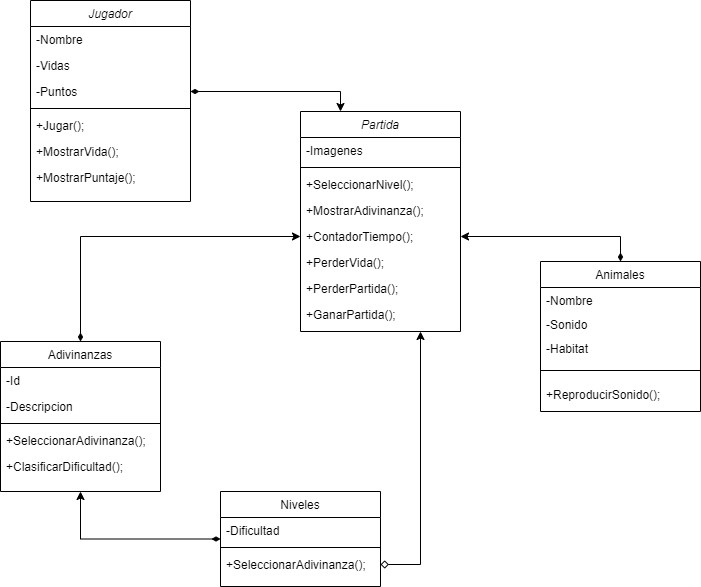

The diagram above was exported from draw.io. Its source (the exported page's mxGraphModel, read from the mxfile embedded in the PNG):
<mxGraphModel dx="1422" dy="762" grid="1" gridSize="10" guides="1" tooltips="1" connect="1" arrows="1" fold="1" page="1" pageScale="1" pageWidth="827" pageHeight="1169" math="0" shadow="0">
  <root>
    <mxCell id="WIyWlLk6GJQsqaUBKTNV-0" />
    <mxCell id="WIyWlLk6GJQsqaUBKTNV-1" parent="WIyWlLk6GJQsqaUBKTNV-0" />
    <mxCell id="zkfFHV4jXpPFQw0GAbJ--0" value="Jugador" style="swimlane;fontStyle=2;align=center;verticalAlign=top;childLayout=stackLayout;horizontal=1;startSize=26;horizontalStack=0;resizeParent=1;resizeLast=0;collapsible=1;marginBottom=0;rounded=0;shadow=0;strokeWidth=1;" parent="WIyWlLk6GJQsqaUBKTNV-1" vertex="1">
      <mxGeometry x="90" y="119" width="160" height="201" as="geometry">
        <mxRectangle x="230" y="140" width="160" height="26" as="alternateBounds" />
      </mxGeometry>
    </mxCell>
    <mxCell id="zkfFHV4jXpPFQw0GAbJ--1" value="-Nombre" style="text;align=left;verticalAlign=top;spacingLeft=4;spacingRight=4;overflow=hidden;rotatable=0;points=[[0,0.5],[1,0.5]];portConstraint=eastwest;" parent="zkfFHV4jXpPFQw0GAbJ--0" vertex="1">
      <mxGeometry y="26" width="160" height="26" as="geometry" />
    </mxCell>
    <mxCell id="zkfFHV4jXpPFQw0GAbJ--2" value="-Vidas" style="text;align=left;verticalAlign=top;spacingLeft=4;spacingRight=4;overflow=hidden;rotatable=0;points=[[0,0.5],[1,0.5]];portConstraint=eastwest;rounded=0;shadow=0;html=0;" parent="zkfFHV4jXpPFQw0GAbJ--0" vertex="1">
      <mxGeometry y="52" width="160" height="26" as="geometry" />
    </mxCell>
    <mxCell id="zkfFHV4jXpPFQw0GAbJ--3" value="-Puntos" style="text;align=left;verticalAlign=top;spacingLeft=4;spacingRight=4;overflow=hidden;rotatable=0;points=[[0,0.5],[1,0.5]];portConstraint=eastwest;rounded=0;shadow=0;html=0;" parent="zkfFHV4jXpPFQw0GAbJ--0" vertex="1">
      <mxGeometry y="78" width="160" height="26" as="geometry" />
    </mxCell>
    <mxCell id="zkfFHV4jXpPFQw0GAbJ--4" value="" style="line;html=1;strokeWidth=1;align=left;verticalAlign=middle;spacingTop=-1;spacingLeft=3;spacingRight=3;rotatable=0;labelPosition=right;points=[];portConstraint=eastwest;" parent="zkfFHV4jXpPFQw0GAbJ--0" vertex="1">
      <mxGeometry y="104" width="160" height="8" as="geometry" />
    </mxCell>
    <mxCell id="mNzUD0GMO8cEorQPK0NK-7" value="+Jugar();" style="text;align=left;verticalAlign=top;spacingLeft=4;spacingRight=4;overflow=hidden;rotatable=0;points=[[0,0.5],[1,0.5]];portConstraint=eastwest;rounded=0;shadow=0;html=0;" vertex="1" parent="zkfFHV4jXpPFQw0GAbJ--0">
      <mxGeometry y="112" width="160" height="26" as="geometry" />
    </mxCell>
    <mxCell id="mNzUD0GMO8cEorQPK0NK-17" value="+MostrarVida();" style="text;align=left;verticalAlign=top;spacingLeft=4;spacingRight=4;overflow=hidden;rotatable=0;points=[[0,0.5],[1,0.5]];portConstraint=eastwest;rounded=0;shadow=0;html=0;" vertex="1" parent="zkfFHV4jXpPFQw0GAbJ--0">
      <mxGeometry y="138" width="160" height="26" as="geometry" />
    </mxCell>
    <mxCell id="mNzUD0GMO8cEorQPK0NK-25" value="+MostrarPuntaje();" style="text;align=left;verticalAlign=top;spacingLeft=4;spacingRight=4;overflow=hidden;rotatable=0;points=[[0,0.5],[1,0.5]];portConstraint=eastwest;rounded=0;shadow=0;html=0;" vertex="1" parent="zkfFHV4jXpPFQw0GAbJ--0">
      <mxGeometry y="164" width="160" height="26" as="geometry" />
    </mxCell>
    <mxCell id="mNzUD0GMO8cEorQPK0NK-23" style="edgeStyle=orthogonalEdgeStyle;rounded=0;orthogonalLoop=1;jettySize=auto;html=1;entryX=0;entryY=0.5;entryDx=0;entryDy=0;startArrow=diamondThin;startFill=1;" edge="1" parent="WIyWlLk6GJQsqaUBKTNV-1" source="zkfFHV4jXpPFQw0GAbJ--6" target="mNzUD0GMO8cEorQPK0NK-10">
      <mxGeometry relative="1" as="geometry" />
    </mxCell>
    <mxCell id="zkfFHV4jXpPFQw0GAbJ--6" value="Adivinanzas" style="swimlane;fontStyle=0;align=center;verticalAlign=top;childLayout=stackLayout;horizontal=1;startSize=26;horizontalStack=0;resizeParent=1;resizeLast=0;collapsible=1;marginBottom=0;rounded=0;shadow=0;strokeWidth=1;" parent="WIyWlLk6GJQsqaUBKTNV-1" vertex="1">
      <mxGeometry x="60" y="460" width="160" height="150" as="geometry">
        <mxRectangle x="80" y="370" width="160" height="26" as="alternateBounds" />
      </mxGeometry>
    </mxCell>
    <mxCell id="zkfFHV4jXpPFQw0GAbJ--7" value="-Id" style="text;align=left;verticalAlign=top;spacingLeft=4;spacingRight=4;overflow=hidden;rotatable=0;points=[[0,0.5],[1,0.5]];portConstraint=eastwest;" parent="zkfFHV4jXpPFQw0GAbJ--6" vertex="1">
      <mxGeometry y="26" width="160" height="26" as="geometry" />
    </mxCell>
    <mxCell id="zkfFHV4jXpPFQw0GAbJ--8" value="-Descripcion" style="text;align=left;verticalAlign=top;spacingLeft=4;spacingRight=4;overflow=hidden;rotatable=0;points=[[0,0.5],[1,0.5]];portConstraint=eastwest;rounded=0;shadow=0;html=0;" parent="zkfFHV4jXpPFQw0GAbJ--6" vertex="1">
      <mxGeometry y="52" width="160" height="26" as="geometry" />
    </mxCell>
    <mxCell id="zkfFHV4jXpPFQw0GAbJ--9" value="" style="line;html=1;strokeWidth=1;align=left;verticalAlign=middle;spacingTop=-1;spacingLeft=3;spacingRight=3;rotatable=0;labelPosition=right;points=[];portConstraint=eastwest;" parent="zkfFHV4jXpPFQw0GAbJ--6" vertex="1">
      <mxGeometry y="78" width="160" height="8" as="geometry" />
    </mxCell>
    <mxCell id="mNzUD0GMO8cEorQPK0NK-15" value="+SeleccionarAdivinanza();" style="text;align=left;verticalAlign=top;spacingLeft=4;spacingRight=4;overflow=hidden;rotatable=0;points=[[0,0.5],[1,0.5]];portConstraint=eastwest;rounded=0;shadow=0;html=0;" vertex="1" parent="zkfFHV4jXpPFQw0GAbJ--6">
      <mxGeometry y="86" width="160" height="26" as="geometry" />
    </mxCell>
    <mxCell id="mNzUD0GMO8cEorQPK0NK-19" value="+ClasificarDificultad();" style="text;align=left;verticalAlign=top;spacingLeft=4;spacingRight=4;overflow=hidden;rotatable=0;points=[[0,0.5],[1,0.5]];portConstraint=eastwest;rounded=0;shadow=0;html=0;" vertex="1" parent="zkfFHV4jXpPFQw0GAbJ--6">
      <mxGeometry y="112" width="160" height="26" as="geometry" />
    </mxCell>
    <mxCell id="mNzUD0GMO8cEorQPK0NK-22" style="edgeStyle=orthogonalEdgeStyle;rounded=0;orthogonalLoop=1;jettySize=auto;html=1;entryX=1;entryY=0.5;entryDx=0;entryDy=0;startArrow=diamondThin;startFill=1;" edge="1" parent="WIyWlLk6GJQsqaUBKTNV-1" source="zkfFHV4jXpPFQw0GAbJ--13" target="mNzUD0GMO8cEorQPK0NK-10">
      <mxGeometry relative="1" as="geometry" />
    </mxCell>
    <mxCell id="zkfFHV4jXpPFQw0GAbJ--13" value="Animales" style="swimlane;fontStyle=0;align=center;verticalAlign=top;childLayout=stackLayout;horizontal=1;startSize=26;horizontalStack=0;resizeParent=1;resizeLast=0;collapsible=1;marginBottom=0;rounded=0;shadow=0;strokeWidth=1;" parent="WIyWlLk6GJQsqaUBKTNV-1" vertex="1">
      <mxGeometry x="600" y="380" width="160" height="150" as="geometry">
        <mxRectangle x="340" y="380" width="170" height="26" as="alternateBounds" />
      </mxGeometry>
    </mxCell>
    <mxCell id="zkfFHV4jXpPFQw0GAbJ--14" value="-Nombre" style="text;align=left;verticalAlign=top;spacingLeft=4;spacingRight=4;overflow=hidden;rotatable=0;points=[[0,0.5],[1,0.5]];portConstraint=eastwest;" parent="zkfFHV4jXpPFQw0GAbJ--13" vertex="1">
      <mxGeometry y="26" width="160" height="24" as="geometry" />
    </mxCell>
    <mxCell id="mNzUD0GMO8cEorQPK0NK-0" value="-Sonido" style="text;align=left;verticalAlign=top;spacingLeft=4;spacingRight=4;overflow=hidden;rotatable=0;points=[[0,0.5],[1,0.5]];portConstraint=eastwest;" vertex="1" parent="zkfFHV4jXpPFQw0GAbJ--13">
      <mxGeometry y="50" width="160" height="24" as="geometry" />
    </mxCell>
    <mxCell id="mNzUD0GMO8cEorQPK0NK-1" value="-Habitat" style="text;align=left;verticalAlign=top;spacingLeft=4;spacingRight=4;overflow=hidden;rotatable=0;points=[[0,0.5],[1,0.5]];portConstraint=eastwest;" vertex="1" parent="zkfFHV4jXpPFQw0GAbJ--13">
      <mxGeometry y="74" width="160" height="24" as="geometry" />
    </mxCell>
    <mxCell id="zkfFHV4jXpPFQw0GAbJ--15" value="" style="line;html=1;strokeWidth=1;align=left;verticalAlign=middle;spacingTop=-1;spacingLeft=3;spacingRight=3;rotatable=0;labelPosition=right;points=[];portConstraint=eastwest;" parent="zkfFHV4jXpPFQw0GAbJ--13" vertex="1">
      <mxGeometry y="98" width="160" height="22" as="geometry" />
    </mxCell>
    <mxCell id="mNzUD0GMO8cEorQPK0NK-14" value="+ReproducirSonido();" style="text;align=left;verticalAlign=top;spacingLeft=4;spacingRight=4;overflow=hidden;rotatable=0;points=[[0,0.5],[1,0.5]];portConstraint=eastwest;" vertex="1" parent="zkfFHV4jXpPFQw0GAbJ--13">
      <mxGeometry y="120" width="160" height="24" as="geometry" />
    </mxCell>
    <mxCell id="mNzUD0GMO8cEorQPK0NK-24" style="edgeStyle=orthogonalEdgeStyle;rounded=0;orthogonalLoop=1;jettySize=auto;html=1;entryX=0.5;entryY=1;entryDx=0;entryDy=0;startArrow=diamondThin;startFill=1;" edge="1" parent="WIyWlLk6GJQsqaUBKTNV-1" source="zkfFHV4jXpPFQw0GAbJ--17" target="zkfFHV4jXpPFQw0GAbJ--6">
      <mxGeometry relative="1" as="geometry" />
    </mxCell>
    <mxCell id="zkfFHV4jXpPFQw0GAbJ--17" value="Niveles" style="swimlane;fontStyle=0;align=center;verticalAlign=top;childLayout=stackLayout;horizontal=1;startSize=26;horizontalStack=0;resizeParent=1;resizeLast=0;collapsible=1;marginBottom=0;rounded=0;shadow=0;strokeWidth=1;" parent="WIyWlLk6GJQsqaUBKTNV-1" vertex="1">
      <mxGeometry x="280" y="610" width="160" height="95" as="geometry">
        <mxRectangle x="550" y="140" width="160" height="26" as="alternateBounds" />
      </mxGeometry>
    </mxCell>
    <mxCell id="zkfFHV4jXpPFQw0GAbJ--18" value="-Dificultad" style="text;align=left;verticalAlign=top;spacingLeft=4;spacingRight=4;overflow=hidden;rotatable=0;points=[[0,0.5],[1,0.5]];portConstraint=eastwest;" parent="zkfFHV4jXpPFQw0GAbJ--17" vertex="1">
      <mxGeometry y="26" width="160" height="26" as="geometry" />
    </mxCell>
    <mxCell id="zkfFHV4jXpPFQw0GAbJ--23" value="" style="line;html=1;strokeWidth=1;align=left;verticalAlign=middle;spacingTop=-1;spacingLeft=3;spacingRight=3;rotatable=0;labelPosition=right;points=[];portConstraint=eastwest;" parent="zkfFHV4jXpPFQw0GAbJ--17" vertex="1">
      <mxGeometry y="52" width="160" height="8" as="geometry" />
    </mxCell>
    <mxCell id="mNzUD0GMO8cEorQPK0NK-18" value="+SeleccionarAdivinanza();" style="text;align=left;verticalAlign=top;spacingLeft=4;spacingRight=4;overflow=hidden;rotatable=0;points=[[0,0.5],[1,0.5]];portConstraint=eastwest;rounded=0;shadow=0;html=0;" vertex="1" parent="zkfFHV4jXpPFQw0GAbJ--17">
      <mxGeometry y="60" width="160" height="26" as="geometry" />
    </mxCell>
    <mxCell id="mNzUD0GMO8cEorQPK0NK-2" value="Partida" style="swimlane;fontStyle=2;align=center;verticalAlign=top;childLayout=stackLayout;horizontal=1;startSize=26;horizontalStack=0;resizeParent=1;resizeLast=0;collapsible=1;marginBottom=0;rounded=0;shadow=0;strokeWidth=1;" vertex="1" parent="WIyWlLk6GJQsqaUBKTNV-1">
      <mxGeometry x="360" y="230" width="160" height="220" as="geometry">
        <mxRectangle x="230" y="140" width="160" height="26" as="alternateBounds" />
      </mxGeometry>
    </mxCell>
    <mxCell id="mNzUD0GMO8cEorQPK0NK-3" value="-Imagenes" style="text;align=left;verticalAlign=top;spacingLeft=4;spacingRight=4;overflow=hidden;rotatable=0;points=[[0,0.5],[1,0.5]];portConstraint=eastwest;" vertex="1" parent="mNzUD0GMO8cEorQPK0NK-2">
      <mxGeometry y="26" width="160" height="26" as="geometry" />
    </mxCell>
    <mxCell id="mNzUD0GMO8cEorQPK0NK-6" value="" style="line;html=1;strokeWidth=1;align=left;verticalAlign=middle;spacingTop=-1;spacingLeft=3;spacingRight=3;rotatable=0;labelPosition=right;points=[];portConstraint=eastwest;" vertex="1" parent="mNzUD0GMO8cEorQPK0NK-2">
      <mxGeometry y="52" width="160" height="8" as="geometry" />
    </mxCell>
    <mxCell id="mNzUD0GMO8cEorQPK0NK-8" value="+SeleccionarNivel();" style="text;align=left;verticalAlign=top;spacingLeft=4;spacingRight=4;overflow=hidden;rotatable=0;points=[[0,0.5],[1,0.5]];portConstraint=eastwest;rounded=0;shadow=0;html=0;" vertex="1" parent="mNzUD0GMO8cEorQPK0NK-2">
      <mxGeometry y="60" width="160" height="26" as="geometry" />
    </mxCell>
    <mxCell id="mNzUD0GMO8cEorQPK0NK-9" value="+MostrarAdivinanza();" style="text;align=left;verticalAlign=top;spacingLeft=4;spacingRight=4;overflow=hidden;rotatable=0;points=[[0,0.5],[1,0.5]];portConstraint=eastwest;rounded=0;shadow=0;html=0;" vertex="1" parent="mNzUD0GMO8cEorQPK0NK-2">
      <mxGeometry y="86" width="160" height="26" as="geometry" />
    </mxCell>
    <mxCell id="mNzUD0GMO8cEorQPK0NK-10" value="+ContadorTiempo();" style="text;align=left;verticalAlign=top;spacingLeft=4;spacingRight=4;overflow=hidden;rotatable=0;points=[[0,0.5],[1,0.5]];portConstraint=eastwest;rounded=0;shadow=0;html=0;" vertex="1" parent="mNzUD0GMO8cEorQPK0NK-2">
      <mxGeometry y="112" width="160" height="26" as="geometry" />
    </mxCell>
    <mxCell id="mNzUD0GMO8cEorQPK0NK-11" value="+PerderVida();" style="text;align=left;verticalAlign=top;spacingLeft=4;spacingRight=4;overflow=hidden;rotatable=0;points=[[0,0.5],[1,0.5]];portConstraint=eastwest;rounded=0;shadow=0;html=0;" vertex="1" parent="mNzUD0GMO8cEorQPK0NK-2">
      <mxGeometry y="138" width="160" height="26" as="geometry" />
    </mxCell>
    <mxCell id="mNzUD0GMO8cEorQPK0NK-12" value="+PerderPartida();" style="text;align=left;verticalAlign=top;spacingLeft=4;spacingRight=4;overflow=hidden;rotatable=0;points=[[0,0.5],[1,0.5]];portConstraint=eastwest;rounded=0;shadow=0;html=0;" vertex="1" parent="mNzUD0GMO8cEorQPK0NK-2">
      <mxGeometry y="164" width="160" height="26" as="geometry" />
    </mxCell>
    <mxCell id="mNzUD0GMO8cEorQPK0NK-13" value="+GanarPartida();" style="text;align=left;verticalAlign=top;spacingLeft=4;spacingRight=4;overflow=hidden;rotatable=0;points=[[0,0.5],[1,0.5]];portConstraint=eastwest;rounded=0;shadow=0;html=0;" vertex="1" parent="mNzUD0GMO8cEorQPK0NK-2">
      <mxGeometry y="190" width="160" height="26" as="geometry" />
    </mxCell>
    <mxCell id="mNzUD0GMO8cEorQPK0NK-20" style="edgeStyle=orthogonalEdgeStyle;rounded=0;orthogonalLoop=1;jettySize=auto;html=1;entryX=0.25;entryY=0;entryDx=0;entryDy=0;startArrow=diamondThin;startFill=1;" edge="1" parent="WIyWlLk6GJQsqaUBKTNV-1" source="zkfFHV4jXpPFQw0GAbJ--3" target="mNzUD0GMO8cEorQPK0NK-2">
      <mxGeometry relative="1" as="geometry" />
    </mxCell>
    <mxCell id="mNzUD0GMO8cEorQPK0NK-21" style="edgeStyle=orthogonalEdgeStyle;rounded=0;orthogonalLoop=1;jettySize=auto;html=1;entryX=0.75;entryY=1;entryDx=0;entryDy=0;startArrow=diamond;startFill=0;" edge="1" parent="WIyWlLk6GJQsqaUBKTNV-1" source="mNzUD0GMO8cEorQPK0NK-18" target="mNzUD0GMO8cEorQPK0NK-2">
      <mxGeometry relative="1" as="geometry" />
    </mxCell>
  </root>
</mxGraphModel>